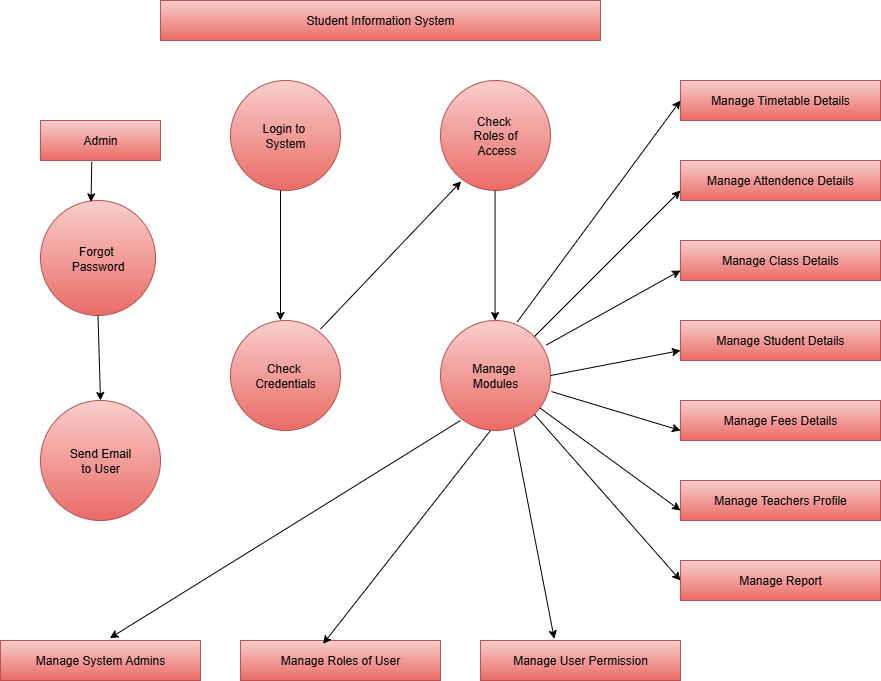

The diagram above was exported from draw.io. Its source (the exported page's mxGraphModel, read from the mxfile embedded in the PNG):
<mxGraphModel dx="1293" dy="713" grid="1" gridSize="10" guides="1" tooltips="1" connect="1" arrows="1" fold="1" page="1" pageScale="1" pageWidth="850" pageHeight="1100" math="0" shadow="0">
  <root>
    <mxCell id="0" />
    <mxCell id="1" parent="0" />
    <mxCell id="irCDcywiGL6EWdX1qOS8-1" value="Student Information System" style="rounded=0;whiteSpace=wrap;html=1;fillColor=#f8cecc;gradientColor=#ea6b66;strokeColor=#b85450;" vertex="1" parent="1">
      <mxGeometry x="200" y="80" width="440" height="40" as="geometry" />
    </mxCell>
    <mxCell id="irCDcywiGL6EWdX1qOS8-2" value="Admin" style="rounded=0;whiteSpace=wrap;html=1;fillColor=#f8cecc;gradientColor=#ea6b66;strokeColor=#b85450;" vertex="1" parent="1">
      <mxGeometry x="80" y="200" width="120" height="40" as="geometry" />
    </mxCell>
    <mxCell id="irCDcywiGL6EWdX1qOS8-3" value="Manage Timetable Details" style="rounded=0;whiteSpace=wrap;html=1;fillColor=#f8cecc;gradientColor=#ea6b66;strokeColor=#b85450;" vertex="1" parent="1">
      <mxGeometry x="720" y="160" width="200" height="40" as="geometry" />
    </mxCell>
    <mxCell id="irCDcywiGL6EWdX1qOS8-4" value="Manage Attendence Details" style="rounded=0;whiteSpace=wrap;html=1;fillColor=#f8cecc;strokeColor=#b85450;gradientColor=#ea6b66;" vertex="1" parent="1">
      <mxGeometry x="720" y="240" width="200" height="40" as="geometry" />
    </mxCell>
    <mxCell id="irCDcywiGL6EWdX1qOS8-5" value="Manage Class Details" style="rounded=0;whiteSpace=wrap;html=1;fillColor=#f8cecc;gradientColor=#ea6b66;strokeColor=#b85450;" vertex="1" parent="1">
      <mxGeometry x="720" y="320" width="200" height="40" as="geometry" />
    </mxCell>
    <mxCell id="irCDcywiGL6EWdX1qOS8-6" value="Manage Student Details" style="rounded=0;whiteSpace=wrap;html=1;fillColor=#f8cecc;gradientColor=#ea6b66;strokeColor=#b85450;" vertex="1" parent="1">
      <mxGeometry x="720" y="400" width="200" height="40" as="geometry" />
    </mxCell>
    <mxCell id="irCDcywiGL6EWdX1qOS8-7" value="Manage Fees Details" style="rounded=0;whiteSpace=wrap;html=1;fillColor=#f8cecc;gradientColor=#ea6b66;strokeColor=#b85450;" vertex="1" parent="1">
      <mxGeometry x="720" y="480" width="200" height="40" as="geometry" />
    </mxCell>
    <mxCell id="irCDcywiGL6EWdX1qOS8-9" value="Manage Teachers Profile" style="rounded=0;whiteSpace=wrap;html=1;fillColor=#f8cecc;gradientColor=#ea6b66;strokeColor=#b85450;" vertex="1" parent="1">
      <mxGeometry x="720" y="560" width="200" height="40" as="geometry" />
    </mxCell>
    <mxCell id="irCDcywiGL6EWdX1qOS8-10" value="Manage Report" style="rounded=0;whiteSpace=wrap;html=1;fillColor=#f8cecc;gradientColor=#ea6b66;strokeColor=#b85450;" vertex="1" parent="1">
      <mxGeometry x="720" y="640" width="200" height="40" as="geometry" />
    </mxCell>
    <mxCell id="irCDcywiGL6EWdX1qOS8-11" value="Manage System Admins" style="rounded=0;whiteSpace=wrap;html=1;fillColor=#f8cecc;gradientColor=#ea6b66;strokeColor=#b85450;" vertex="1" parent="1">
      <mxGeometry x="40" y="720" width="200" height="40" as="geometry" />
    </mxCell>
    <mxCell id="irCDcywiGL6EWdX1qOS8-12" value="Manage Roles of User" style="rounded=0;whiteSpace=wrap;html=1;fillColor=#f8cecc;gradientColor=#ea6b66;strokeColor=#b85450;" vertex="1" parent="1">
      <mxGeometry x="280" y="720" width="200" height="40" as="geometry" />
    </mxCell>
    <mxCell id="irCDcywiGL6EWdX1qOS8-13" value="Manage User Permission" style="rounded=0;whiteSpace=wrap;html=1;fillColor=#f8cecc;gradientColor=#ea6b66;strokeColor=#b85450;" vertex="1" parent="1">
      <mxGeometry x="520" y="720" width="200" height="40" as="geometry" />
    </mxCell>
    <mxCell id="irCDcywiGL6EWdX1qOS8-14" value="Login to&amp;nbsp;&lt;div&gt;System&lt;/div&gt;" style="ellipse;whiteSpace=wrap;html=1;aspect=fixed;fillColor=#f8cecc;gradientColor=#ea6b66;strokeColor=#b85450;" vertex="1" parent="1">
      <mxGeometry x="270" y="160" width="110" height="110" as="geometry" />
    </mxCell>
    <mxCell id="irCDcywiGL6EWdX1qOS8-15" value="Check&amp;nbsp;&lt;div&gt;Roles of&lt;/div&gt;&lt;div&gt;&amp;nbsp;Access&lt;/div&gt;" style="ellipse;whiteSpace=wrap;html=1;aspect=fixed;fillColor=#f8cecc;gradientColor=#ea6b66;strokeColor=#b85450;" vertex="1" parent="1">
      <mxGeometry x="480" y="160" width="110" height="110" as="geometry" />
    </mxCell>
    <mxCell id="irCDcywiGL6EWdX1qOS8-16" value="Check&amp;nbsp;&lt;div&gt;Credentials&lt;/div&gt;" style="ellipse;whiteSpace=wrap;html=1;aspect=fixed;fillColor=#f8cecc;gradientColor=#ea6b66;strokeColor=#b85450;" vertex="1" parent="1">
      <mxGeometry x="270" y="400" width="110" height="110" as="geometry" />
    </mxCell>
    <mxCell id="irCDcywiGL6EWdX1qOS8-17" value="Manage&amp;nbsp;&lt;div&gt;Modules&lt;/div&gt;" style="ellipse;whiteSpace=wrap;html=1;aspect=fixed;fillColor=#f8cecc;gradientColor=#ea6b66;strokeColor=#b85450;" vertex="1" parent="1">
      <mxGeometry x="480" y="400" width="110" height="110" as="geometry" />
    </mxCell>
    <mxCell id="irCDcywiGL6EWdX1qOS8-18" value="Forgot&amp;nbsp;&lt;div&gt;Password&lt;/div&gt;" style="ellipse;whiteSpace=wrap;html=1;aspect=fixed;fillColor=#f8cecc;gradientColor=#ea6b66;strokeColor=#b85450;" vertex="1" parent="1">
      <mxGeometry x="80" y="280" width="115" height="115" as="geometry" />
    </mxCell>
    <mxCell id="irCDcywiGL6EWdX1qOS8-19" value="Send Email&lt;div&gt;to User&lt;/div&gt;" style="ellipse;whiteSpace=wrap;html=1;aspect=fixed;fillColor=#f8cecc;gradientColor=#ea6b66;strokeColor=#b85450;" vertex="1" parent="1">
      <mxGeometry x="80" y="480" width="120" height="120" as="geometry" />
    </mxCell>
    <mxCell id="irCDcywiGL6EWdX1qOS8-20" value="" style="endArrow=classic;html=1;rounded=0;exitX=0.455;exitY=1;exitDx=0;exitDy=0;exitPerimeter=0;" edge="1" parent="1" source="irCDcywiGL6EWdX1qOS8-14">
      <mxGeometry width="50" height="50" relative="1" as="geometry">
        <mxPoint x="330" y="280" as="sourcePoint" />
        <mxPoint x="320" y="400" as="targetPoint" />
      </mxGeometry>
    </mxCell>
    <mxCell id="irCDcywiGL6EWdX1qOS8-21" value="" style="endArrow=classic;html=1;rounded=0;entryX=0.188;entryY=0.917;entryDx=0;entryDy=0;entryPerimeter=0;" edge="1" parent="1" target="irCDcywiGL6EWdX1qOS8-15">
      <mxGeometry width="50" height="50" relative="1" as="geometry">
        <mxPoint x="360" y="408.6" as="sourcePoint" />
        <mxPoint x="500" y="270" as="targetPoint" />
      </mxGeometry>
    </mxCell>
    <mxCell id="irCDcywiGL6EWdX1qOS8-22" value="" style="endArrow=classic;html=1;rounded=0;exitX=0.455;exitY=1;exitDx=0;exitDy=0;exitPerimeter=0;" edge="1" parent="1">
      <mxGeometry width="50" height="50" relative="1" as="geometry">
        <mxPoint x="534.55" y="270" as="sourcePoint" />
        <mxPoint x="534.55" y="400" as="targetPoint" />
      </mxGeometry>
    </mxCell>
    <mxCell id="irCDcywiGL6EWdX1qOS8-23" value="" style="endArrow=classic;html=1;rounded=0;exitX=0.427;exitY=1.032;exitDx=0;exitDy=0;exitPerimeter=0;entryX=0.44;entryY=0.012;entryDx=0;entryDy=0;entryPerimeter=0;" edge="1" parent="1" source="irCDcywiGL6EWdX1qOS8-2" target="irCDcywiGL6EWdX1qOS8-18">
      <mxGeometry width="50" height="50" relative="1" as="geometry">
        <mxPoint x="130" y="250" as="sourcePoint" />
        <mxPoint x="130" y="280" as="targetPoint" />
      </mxGeometry>
    </mxCell>
    <mxCell id="irCDcywiGL6EWdX1qOS8-24" value="" style="endArrow=classic;html=1;rounded=0;exitX=0.5;exitY=1;exitDx=0;exitDy=0;" edge="1" parent="1" source="irCDcywiGL6EWdX1qOS8-18">
      <mxGeometry width="50" height="50" relative="1" as="geometry">
        <mxPoint x="140" y="410" as="sourcePoint" />
        <mxPoint x="140" y="480" as="targetPoint" />
      </mxGeometry>
    </mxCell>
    <mxCell id="irCDcywiGL6EWdX1qOS8-27" value="" style="endArrow=classic;html=1;rounded=0;exitX=0.455;exitY=1;exitDx=0;exitDy=0;exitPerimeter=0;entryX=0.413;entryY=0.086;entryDx=0;entryDy=0;entryPerimeter=0;" edge="1" parent="1" target="irCDcywiGL6EWdX1qOS8-12">
      <mxGeometry width="50" height="50" relative="1" as="geometry">
        <mxPoint x="530" y="510" as="sourcePoint" />
        <mxPoint x="530" y="640" as="targetPoint" />
      </mxGeometry>
    </mxCell>
    <mxCell id="irCDcywiGL6EWdX1qOS8-28" value="" style="endArrow=classic;html=1;rounded=0;exitX=0.455;exitY=1;exitDx=0;exitDy=0;exitPerimeter=0;entryX=0.547;entryY=-0.059;entryDx=0;entryDy=0;entryPerimeter=0;" edge="1" parent="1" target="irCDcywiGL6EWdX1qOS8-11">
      <mxGeometry width="50" height="50" relative="1" as="geometry">
        <mxPoint x="500" y="500" as="sourcePoint" />
        <mxPoint x="500" y="630" as="targetPoint" />
      </mxGeometry>
    </mxCell>
    <mxCell id="irCDcywiGL6EWdX1qOS8-29" value="" style="endArrow=classic;html=1;rounded=0;exitX=0.664;exitY=0.983;exitDx=0;exitDy=0;exitPerimeter=0;entryX=0.369;entryY=-0.041;entryDx=0;entryDy=0;entryPerimeter=0;" edge="1" parent="1" source="irCDcywiGL6EWdX1qOS8-17" target="irCDcywiGL6EWdX1qOS8-13">
      <mxGeometry width="50" height="50" relative="1" as="geometry">
        <mxPoint x="550" y="515" as="sourcePoint" />
        <mxPoint x="550" y="645" as="targetPoint" />
      </mxGeometry>
    </mxCell>
    <mxCell id="irCDcywiGL6EWdX1qOS8-30" value="" style="endArrow=classic;html=1;rounded=0;exitX=1;exitY=1;exitDx=0;exitDy=0;entryX=0;entryY=0.5;entryDx=0;entryDy=0;" edge="1" parent="1" source="irCDcywiGL6EWdX1qOS8-17" target="irCDcywiGL6EWdX1qOS8-10">
      <mxGeometry width="50" height="50" relative="1" as="geometry">
        <mxPoint x="590" y="500" as="sourcePoint" />
        <mxPoint x="590" y="630" as="targetPoint" />
      </mxGeometry>
    </mxCell>
    <mxCell id="irCDcywiGL6EWdX1qOS8-31" value="" style="endArrow=classic;html=1;rounded=0;exitX=1.008;exitY=0.646;exitDx=0;exitDy=0;exitPerimeter=0;entryX=0;entryY=0.75;entryDx=0;entryDy=0;" edge="1" parent="1" source="irCDcywiGL6EWdX1qOS8-17" target="irCDcywiGL6EWdX1qOS8-7">
      <mxGeometry width="50" height="50" relative="1" as="geometry">
        <mxPoint x="670" y="355" as="sourcePoint" />
        <mxPoint x="670" y="485" as="targetPoint" />
      </mxGeometry>
    </mxCell>
    <mxCell id="irCDcywiGL6EWdX1qOS8-32" value="" style="endArrow=classic;html=1;rounded=0;entryX=0;entryY=0.75;entryDx=0;entryDy=0;" edge="1" parent="1" source="irCDcywiGL6EWdX1qOS8-17" target="irCDcywiGL6EWdX1qOS8-9">
      <mxGeometry width="50" height="50" relative="1" as="geometry">
        <mxPoint x="640" y="410" as="sourcePoint" />
        <mxPoint x="640" y="540" as="targetPoint" />
      </mxGeometry>
    </mxCell>
    <mxCell id="irCDcywiGL6EWdX1qOS8-34" value="" style="endArrow=classic;html=1;rounded=0;exitX=1;exitY=0.5;exitDx=0;exitDy=0;entryX=0;entryY=0.75;entryDx=0;entryDy=0;" edge="1" parent="1" source="irCDcywiGL6EWdX1qOS8-17" target="irCDcywiGL6EWdX1qOS8-6">
      <mxGeometry width="50" height="50" relative="1" as="geometry">
        <mxPoint x="610" y="310" as="sourcePoint" />
        <mxPoint x="610" y="440" as="targetPoint" />
      </mxGeometry>
    </mxCell>
    <mxCell id="irCDcywiGL6EWdX1qOS8-35" value="" style="endArrow=classic;html=1;rounded=0;entryX=0;entryY=0.75;entryDx=0;entryDy=0;" edge="1" parent="1" source="irCDcywiGL6EWdX1qOS8-17" target="irCDcywiGL6EWdX1qOS8-4">
      <mxGeometry width="50" height="50" relative="1" as="geometry">
        <mxPoint x="660" y="160" as="sourcePoint" />
        <mxPoint x="710" y="270" as="targetPoint" />
      </mxGeometry>
    </mxCell>
    <mxCell id="irCDcywiGL6EWdX1qOS8-36" value="" style="endArrow=classic;html=1;rounded=0;exitX=0.962;exitY=0.223;exitDx=0;exitDy=0;exitPerimeter=0;entryX=0;entryY=0.75;entryDx=0;entryDy=0;" edge="1" parent="1" source="irCDcywiGL6EWdX1qOS8-17" target="irCDcywiGL6EWdX1qOS8-5">
      <mxGeometry width="50" height="50" relative="1" as="geometry">
        <mxPoint x="690" y="272.5" as="sourcePoint" />
        <mxPoint x="690" y="402.5" as="targetPoint" />
      </mxGeometry>
    </mxCell>
    <mxCell id="irCDcywiGL6EWdX1qOS8-37" value="" style="endArrow=classic;html=1;rounded=0;exitX=0.698;exitY=0.012;exitDx=0;exitDy=0;exitPerimeter=0;entryX=0;entryY=0.5;entryDx=0;entryDy=0;" edge="1" parent="1" source="irCDcywiGL6EWdX1qOS8-17" target="irCDcywiGL6EWdX1qOS8-3">
      <mxGeometry width="50" height="50" relative="1" as="geometry">
        <mxPoint x="650" y="240" as="sourcePoint" />
        <mxPoint x="650" y="370" as="targetPoint" />
      </mxGeometry>
    </mxCell>
  </root>
</mxGraphModel>